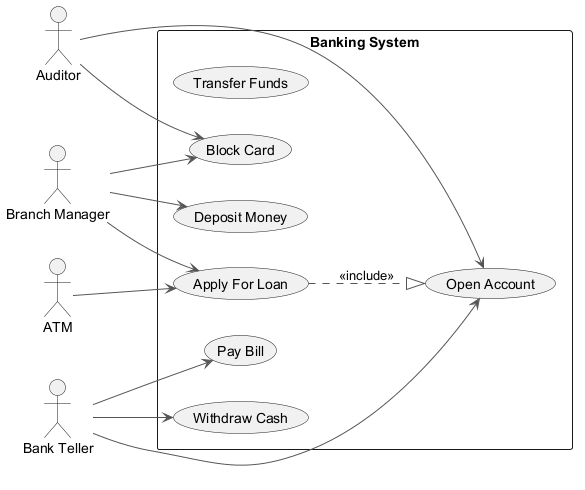

The diagram above was rendered by PlantUML. Its source (embedded in the PNG):
@startuml
skinparam ArrowColor #555555
left to right direction
actor "Branch Manager" as BranchManager
actor "ATM" as ATM
actor "Bank Teller" as BankTeller
actor "Auditor" as Auditor
rectangle "Banking System" {
  usecase "Transfer Funds" as UC_TransferFunds
  usecase "Withdraw Cash" as UC_WithdrawCash
  usecase "Pay Bill" as UC_PayBill
  usecase "Open Account" as UC_OpenAccount
  usecase "Block Card" as UC_BlockCard
  usecase "Apply For Loan" as UC_ApplyForLoan
  usecase "Deposit Money" as UC_DepositMoney
}
BranchManager --> UC_DepositMoney
BranchManager --> UC_BlockCard
BranchManager --> UC_ApplyForLoan
ATM --> UC_ApplyForLoan
BankTeller --> UC_WithdrawCash
BankTeller --> UC_PayBill
BankTeller --> UC_OpenAccount
Auditor --> UC_BlockCard
Auditor --> UC_OpenAccount
UC_ApplyForLoan ..|> UC_OpenAccount : <<include>>
@enduml